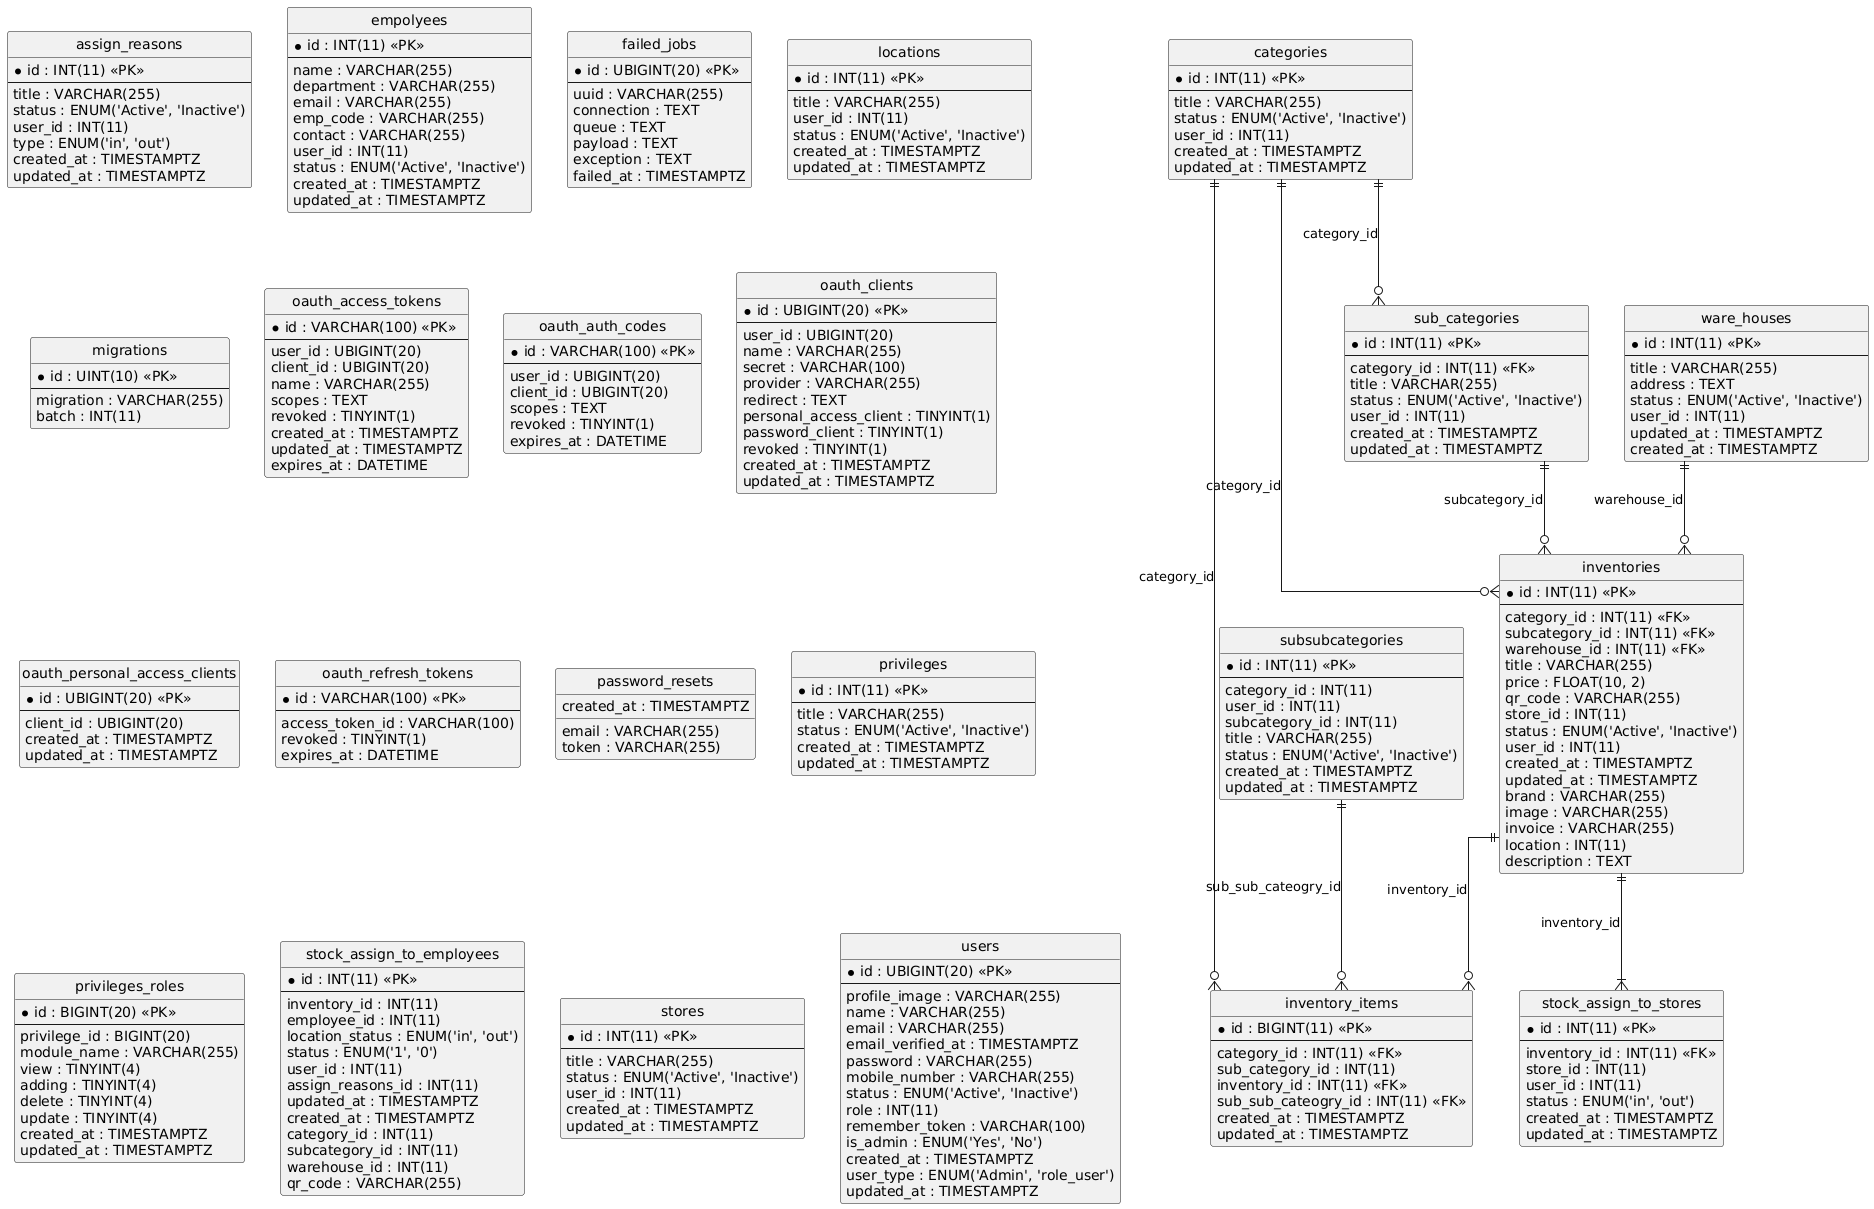

The diagram above was rendered by PlantUML. Its source (embedded in the PNG):
@startuml
hide circle
skinparam linetype ortho

entity "assign_reasons" as assign_reasons {
  * id : INT(11) <<PK>>
  --
  title : VARCHAR(255)
  status : ENUM('Active', 'Inactive')
  user_id : INT(11)
  type : ENUM('in', 'out')
  created_at : TIMESTAMPTZ
  updated_at : TIMESTAMPTZ
}

entity "categories" as categories {
  * id : INT(11) <<PK>>
  --
  title : VARCHAR(255)
  status : ENUM('Active', 'Inactive')
  user_id : INT(11)
  created_at : TIMESTAMPTZ
  updated_at : TIMESTAMPTZ
}

entity "empolyees" as empolyees {
  * id : INT(11) <<PK>>
  --
  name : VARCHAR(255)
  department : VARCHAR(255)
  email : VARCHAR(255)
  emp_code : VARCHAR(255)
  contact : VARCHAR(255)
  user_id : INT(11)
  status : ENUM('Active', 'Inactive')
  created_at : TIMESTAMPTZ
  updated_at : TIMESTAMPTZ
}

entity "failed_jobs" as failed_jobs {
  * id : UBIGINT(20) <<PK>>
  --
  uuid : VARCHAR(255)
  connection : TEXT
  queue : TEXT
  payload : TEXT
  exception : TEXT
  failed_at : TIMESTAMPTZ
}

entity "inventories" as inventories {
  * id : INT(11) <<PK>>
  --
  category_id : INT(11) <<FK>>
  subcategory_id : INT(11) <<FK>>
  warehouse_id : INT(11) <<FK>>
  title : VARCHAR(255)
  price : FLOAT(10, 2)
  qr_code : VARCHAR(255)
  store_id : INT(11)
  status : ENUM('Active', 'Inactive')
  user_id : INT(11)
  created_at : TIMESTAMPTZ
  updated_at : TIMESTAMPTZ
  brand : VARCHAR(255)
  image : VARCHAR(255)
  invoice : VARCHAR(255)
  location : INT(11)
  description : TEXT
}

entity "inventory_items" as inventory_items {
  * id : BIGINT(11) <<PK>>
  --
  category_id : INT(11) <<FK>>
  sub_category_id : INT(11)
  inventory_id : INT(11) <<FK>>
  sub_sub_cateogry_id : INT(11) <<FK>>
  created_at : TIMESTAMPTZ
  updated_at : TIMESTAMPTZ
}

entity "locations" as locations {
  * id : INT(11) <<PK>>
  --
  title : VARCHAR(255)
  user_id : INT(11)
  status : ENUM('Active', 'Inactive')
  created_at : TIMESTAMPTZ
  updated_at : TIMESTAMPTZ
}

entity "migrations" as migrations {
  * id : UINT(10) <<PK>>
  --
  migration : VARCHAR(255)
  batch : INT(11)
}

entity "oauth_access_tokens" as oauth_access_tokens {
  * id : VARCHAR(100) <<PK>>
  --
  user_id : UBIGINT(20)
  client_id : UBIGINT(20)
  name : VARCHAR(255)
  scopes : TEXT
  revoked : TINYINT(1)
  created_at : TIMESTAMPTZ
  updated_at : TIMESTAMPTZ
  expires_at : DATETIME
}

entity "oauth_auth_codes" as oauth_auth_codes {
  * id : VARCHAR(100) <<PK>>
  --
  user_id : UBIGINT(20)
  client_id : UBIGINT(20)
  scopes : TEXT
  revoked : TINYINT(1)
  expires_at : DATETIME
}

entity "oauth_clients" as oauth_clients {
  * id : UBIGINT(20) <<PK>>
  --
  user_id : UBIGINT(20)
  name : VARCHAR(255)
  secret : VARCHAR(100)
  provider : VARCHAR(255)
  redirect : TEXT
  personal_access_client : TINYINT(1)
  password_client : TINYINT(1)
  revoked : TINYINT(1)
  created_at : TIMESTAMPTZ
  updated_at : TIMESTAMPTZ
}

entity "oauth_personal_access_clients" as oauth_personal_access_clients {
  * id : UBIGINT(20) <<PK>>
  --
  client_id : UBIGINT(20)
  created_at : TIMESTAMPTZ
  updated_at : TIMESTAMPTZ
}

entity "oauth_refresh_tokens" as oauth_refresh_tokens {
  * id : VARCHAR(100) <<PK>>
  --
  access_token_id : VARCHAR(100)
  revoked : TINYINT(1)
  expires_at : DATETIME
}

entity "password_resets" as password_resets {
  email : VARCHAR(255)
  token : VARCHAR(255)
  created_at : TIMESTAMPTZ
}

entity "privileges" as privileges {
  * id : INT(11) <<PK>>
  --
  title : VARCHAR(255)
  status : ENUM('Active', 'Inactive')
  created_at : TIMESTAMPTZ
  updated_at : TIMESTAMPTZ
}

entity "privileges_roles" as privileges_roles {
  * id : BIGINT(20) <<PK>>
  --
  privilege_id : BIGINT(20)
  module_name : VARCHAR(255)
  view : TINYINT(4)
  adding : TINYINT(4)
  delete : TINYINT(4)
  update : TINYINT(4)
  created_at : TIMESTAMPTZ
  updated_at : TIMESTAMPTZ
}

entity "stock_assign_to_employees" as stock_assign_to_employees {
  * id : INT(11) <<PK>>
  --
  inventory_id : INT(11)
  employee_id : INT(11)
  location_status : ENUM('in', 'out')
  status : ENUM('1', '0')
  user_id : INT(11)
  assign_reasons_id : INT(11)
  updated_at : TIMESTAMPTZ
  created_at : TIMESTAMPTZ
  category_id : INT(11)
  subcategory_id : INT(11)
  warehouse_id : INT(11)
  qr_code : VARCHAR(255)
}

entity "stock_assign_to_stores" as stock_assign_to_stores {
  * id : INT(11) <<PK>>
  --
  inventory_id : INT(11) <<FK>>
  store_id : INT(11)
  user_id : INT(11)
  status : ENUM('in', 'out')
  created_at : TIMESTAMPTZ
  updated_at : TIMESTAMPTZ
}

entity "stores" as stores {
  * id : INT(11) <<PK>>
  --
  title : VARCHAR(255)
  status : ENUM('Active', 'Inactive')
  user_id : INT(11)
  created_at : TIMESTAMPTZ
  updated_at : TIMESTAMPTZ
}

entity "sub_categories" as sub_categories {
  * id : INT(11) <<PK>>
  --
  category_id : INT(11) <<FK>>
  title : VARCHAR(255)
  status : ENUM('Active', 'Inactive')
  user_id : INT(11)
  created_at : TIMESTAMPTZ
  updated_at : TIMESTAMPTZ
}

entity "subsubcategories" as subsubcategories {
  * id : INT(11) <<PK>>
  --
  category_id : INT(11)
  user_id : INT(11)
  subcategory_id : INT(11)
  title : VARCHAR(255)
  status : ENUM('Active', 'Inactive')
  created_at : TIMESTAMPTZ
  updated_at : TIMESTAMPTZ
}

entity "users" as users {
  * id : UBIGINT(20) <<PK>>
  --
  profile_image : VARCHAR(255)
  name : VARCHAR(255)
  email : VARCHAR(255)
  email_verified_at : TIMESTAMPTZ
  password : VARCHAR(255)
  mobile_number : VARCHAR(255)
  status : ENUM('Active', 'Inactive')
  role : INT(11)
  remember_token : VARCHAR(100)
  is_admin : ENUM('Yes', 'No')
  created_at : TIMESTAMPTZ
  user_type : ENUM('Admin', 'role_user')
  updated_at : TIMESTAMPTZ
}

entity "ware_houses" as ware_houses {
  * id : INT(11) <<PK>>
  --
  title : VARCHAR(255)
  address : TEXT
  status : ENUM('Active', 'Inactive')
  user_id : INT(11)
  updated_at : TIMESTAMPTZ
  created_at : TIMESTAMPTZ
}

categories ||--o{ inventories : "category_id"
sub_categories ||--o{ inventories : "subcategory_id"
ware_houses ||--o{ inventories : "warehouse_id"
inventories ||--o{ inventory_items : "inventory_id"
categories ||--o{ inventory_items : "category_id"
subsubcategories ||--o{ inventory_items : "sub_sub_cateogry_id"
inventories ||--|{ stock_assign_to_stores : "inventory_id"
categories ||--o{ sub_categories : "category_id"
@enduml